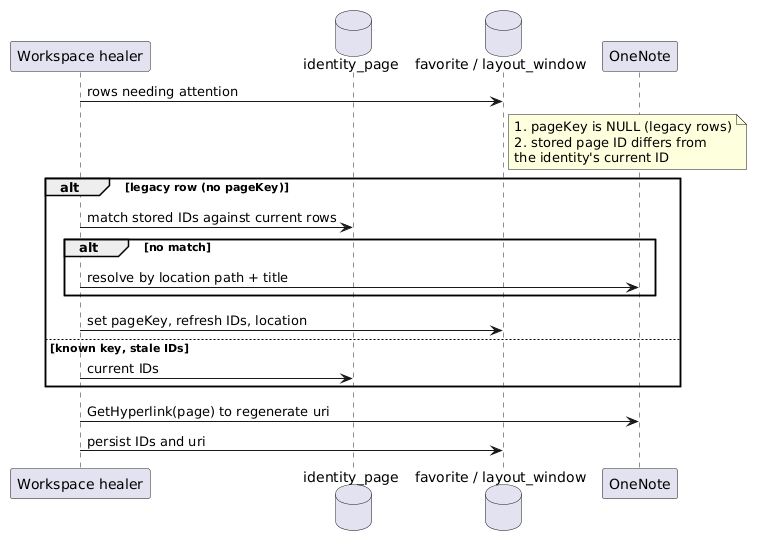

The diagram above was rendered by PlantUML. Its source (embedded in the PNG):
@startuml
participant "Workspace healer" as W
database "identity_page" as ID
database "favorite / layout_window" as T
participant "OneNote" as O
W -> T : rows needing attention
note right of T
1. pageKey is NULL (legacy rows)
2. stored page ID differs from
the identity's current ID
end note
alt legacy row (no pageKey)
W -> ID : match stored IDs against current rows
alt no match
W -> O : resolve by location path + title
end
W -> T : set pageKey, refresh IDs, location
else known key, stale IDs
W -> ID : current IDs
end
W -> O : GetHyperlink(page) to regenerate uri
W -> T : persist IDs and uri
@enduml